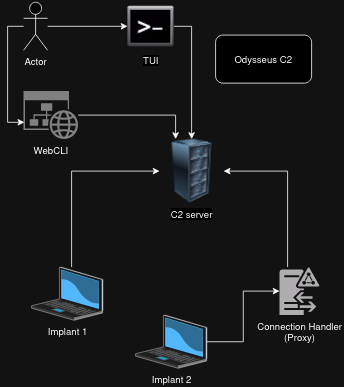

The diagram above was exported from draw.io. Its source (the exported page's mxGraphModel, read from the mxfile embedded in the PNG):
<mxGraphModel dx="1434" dy="822" grid="1" gridSize="10" guides="1" tooltips="1" connect="1" arrows="1" fold="1" page="1" pageScale="1" pageWidth="850" pageHeight="1100" math="0" shadow="0">
  <root>
    <mxCell id="0" />
    <mxCell id="1" parent="0" />
    <mxCell id="0QXoxD-bn6oG8DOpG5hh-6" style="edgeStyle=orthogonalEdgeStyle;rounded=0;orthogonalLoop=1;jettySize=auto;html=1;" edge="1" parent="1" source="0QXoxD-bn6oG8DOpG5hh-3" target="0QXoxD-bn6oG8DOpG5hh-4">
      <mxGeometry relative="1" as="geometry">
        <Array as="points">
          <mxPoint x="270" y="290" />
        </Array>
      </mxGeometry>
    </mxCell>
    <mxCell id="0QXoxD-bn6oG8DOpG5hh-3" value="Implant 1" style="verticalLabelPosition=bottom;sketch=0;aspect=fixed;html=1;verticalAlign=top;strokeColor=none;align=center;outlineConnect=0;shape=mxgraph.citrix.laptop_2;" vertex="1" parent="1">
      <mxGeometry x="220" y="410" width="89.18" height="66.5" as="geometry" />
    </mxCell>
    <mxCell id="0QXoxD-bn6oG8DOpG5hh-4" value="C2 server" style="image;html=1;image=img/lib/clip_art/computers/Server_Rack_128x128.png" vertex="1" parent="1">
      <mxGeometry x="380" y="250" width="80" height="80" as="geometry" />
    </mxCell>
    <mxCell id="0QXoxD-bn6oG8DOpG5hh-8" style="edgeStyle=orthogonalEdgeStyle;rounded=0;orthogonalLoop=1;jettySize=auto;html=1;" edge="1" parent="1" source="0QXoxD-bn6oG8DOpG5hh-5" target="0QXoxD-bn6oG8DOpG5hh-7">
      <mxGeometry relative="1" as="geometry" />
    </mxCell>
    <mxCell id="0QXoxD-bn6oG8DOpG5hh-5" value="Implant 2" style="verticalLabelPosition=bottom;sketch=0;aspect=fixed;html=1;verticalAlign=top;strokeColor=none;align=center;outlineConnect=0;shape=mxgraph.citrix.laptop_2;" vertex="1" parent="1">
      <mxGeometry x="350" y="470" width="89.18" height="66.5" as="geometry" />
    </mxCell>
    <mxCell id="0QXoxD-bn6oG8DOpG5hh-9" style="edgeStyle=orthogonalEdgeStyle;rounded=0;orthogonalLoop=1;jettySize=auto;html=1;" edge="1" parent="1" source="0QXoxD-bn6oG8DOpG5hh-7">
      <mxGeometry relative="1" as="geometry">
        <mxPoint x="460" y="290" as="targetPoint" />
        <Array as="points">
          <mxPoint x="540" y="290" />
        </Array>
      </mxGeometry>
    </mxCell>
    <mxCell id="0QXoxD-bn6oG8DOpG5hh-7" value="&lt;div&gt;Connection Handler&lt;/div&gt;&lt;div&gt;(Proxy)&lt;br&gt;&lt;/div&gt;" style="sketch=0;pointerEvents=1;shadow=0;dashed=0;html=1;strokeColor=none;fillColor=#505050;labelPosition=center;verticalLabelPosition=bottom;verticalAlign=top;outlineConnect=0;align=center;shape=mxgraph.office.servers.active_directory_federation_services_proxy;" vertex="1" parent="1">
      <mxGeometry x="530" y="410" width="50" height="60" as="geometry" />
    </mxCell>
    <mxCell id="0QXoxD-bn6oG8DOpG5hh-13" style="edgeStyle=orthogonalEdgeStyle;rounded=0;orthogonalLoop=1;jettySize=auto;html=1;" edge="1" parent="1" source="0QXoxD-bn6oG8DOpG5hh-10" target="0QXoxD-bn6oG8DOpG5hh-11">
      <mxGeometry relative="1" as="geometry" />
    </mxCell>
    <mxCell id="0QXoxD-bn6oG8DOpG5hh-10" value="Actor" style="shape=umlActor;verticalLabelPosition=bottom;verticalAlign=top;html=1;outlineConnect=0;" vertex="1" parent="1">
      <mxGeometry x="210" y="79" width="30" height="60" as="geometry" />
    </mxCell>
    <mxCell id="0QXoxD-bn6oG8DOpG5hh-14" style="edgeStyle=orthogonalEdgeStyle;rounded=0;orthogonalLoop=1;jettySize=auto;html=1;entryX=0.5;entryY=0;entryDx=0;entryDy=0;" edge="1" parent="1" source="0QXoxD-bn6oG8DOpG5hh-11" target="0QXoxD-bn6oG8DOpG5hh-4">
      <mxGeometry relative="1" as="geometry">
        <Array as="points">
          <mxPoint x="420" y="109" />
        </Array>
      </mxGeometry>
    </mxCell>
    <mxCell id="0QXoxD-bn6oG8DOpG5hh-11" value="&lt;div&gt;TUI&lt;/div&gt;" style="shape=image;html=1;verticalAlign=top;verticalLabelPosition=bottom;labelBackgroundColor=#ffffff;imageAspect=0;aspect=fixed;image=https://cdn4.iconfinder.com/data/icons/icocentre-free-icons/170/f-command_256-128.png" vertex="1" parent="1">
      <mxGeometry x="340" y="80" width="58" height="58" as="geometry" />
    </mxCell>
    <mxCell id="0QXoxD-bn6oG8DOpG5hh-17" style="edgeStyle=orthogonalEdgeStyle;rounded=0;orthogonalLoop=1;jettySize=auto;html=1;entryX=0.25;entryY=0;entryDx=0;entryDy=0;" edge="1" parent="1" source="0QXoxD-bn6oG8DOpG5hh-15" target="0QXoxD-bn6oG8DOpG5hh-4">
      <mxGeometry relative="1" as="geometry" />
    </mxCell>
    <mxCell id="0QXoxD-bn6oG8DOpG5hh-15" value="WebCLI" style="sketch=0;aspect=fixed;pointerEvents=1;shadow=0;dashed=0;html=1;strokeColor=none;labelPosition=center;verticalLabelPosition=bottom;verticalAlign=top;align=center;shape=mxgraph.mscae.enterprise.website_generic;fillColor=#7D7D7D;" vertex="1" parent="1">
      <mxGeometry x="210" y="190" width="68.18" height="60" as="geometry" />
    </mxCell>
    <mxCell id="0QXoxD-bn6oG8DOpG5hh-16" style="edgeStyle=orthogonalEdgeStyle;rounded=0;orthogonalLoop=1;jettySize=auto;html=1;entryX=0.015;entryY=0.65;entryDx=0;entryDy=0;entryPerimeter=0;" edge="1" parent="1" source="0QXoxD-bn6oG8DOpG5hh-10" target="0QXoxD-bn6oG8DOpG5hh-15">
      <mxGeometry relative="1" as="geometry">
        <Array as="points">
          <mxPoint x="190" y="109" />
          <mxPoint x="190" y="229" />
        </Array>
      </mxGeometry>
    </mxCell>
    <mxCell id="0QXoxD-bn6oG8DOpG5hh-18" value="Odysseus C2" style="rounded=1;whiteSpace=wrap;html=1;" vertex="1" parent="1">
      <mxGeometry x="450" y="120" width="120" height="60" as="geometry" />
    </mxCell>
  </root>
</mxGraphModel>